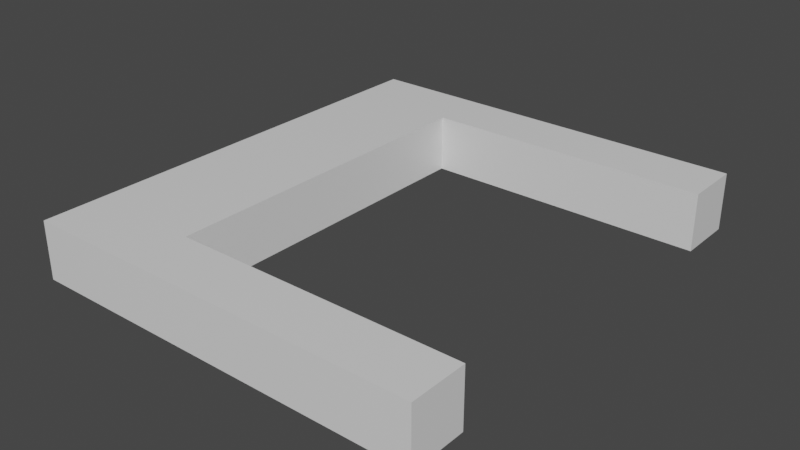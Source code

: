 # Source: 2F-hand-sepArm.blend  (saved by Blender 2.82.7; exported with 4.5.12 LTS)
import bpy
from mathutils import Matrix  # noqa: F401  (used for matrix-valued properties, if any)

bpy.ops.wm.read_factory_settings(use_empty=True)
scene = bpy.context.scene
scene.name = 'Scene'

# ---- collections
col_collection = bpy.data.collections.new('Collection'); scene.collection.children.link(col_collection)

# ---- materials (node trees are filled in below, after node groups)
mat_material = bpy.data.materials.new('Material')
mat_material.alpha_threshold = 0.0
mat_material.use_transparent_shadow = False
mat_material.line_color = (0.0, 0.0, 0.0, 1.0)

# ---- material node trees
mat_material.use_nodes = True; mat_material.node_tree.nodes.clear()
_N = mat_material.node_tree.nodes; _L = mat_material.node_tree.links
n0 = _N.new('ShaderNodeOutputMaterial'); n0.name = 'Material Output'; n0.location = (300, 300)
n1 = _N.new('ShaderNodeBsdfPrincipled'); n1.name = 'Principled BSDF'; n1.location = (10, 300)
n1.distribution = 'GGX'
n1.subsurface_method = 'BURLEY'
n1.inputs[2].default_value = 0.4
n1.inputs[3].default_value = 1.45
n1.inputs[27].default_value = (0.0, 0.0, 0.0, 1.0)
n1.inputs[28].default_value = 1.0
_L.new(n1.outputs[0], n0.inputs[0])
n0.is_active_output = True

# ---- world
world_world = bpy.data.worlds.new('World'); scene.world = world_world
world_world.use_nodes = True; world_world.node_tree.nodes.clear()
_N = world_world.node_tree.nodes; _L = world_world.node_tree.links
n0 = _N.new('ShaderNodeOutputWorld'); n0.name = 'World Output'; n0.location = (300, 300)
n1 = _N.new('ShaderNodeBackground'); n1.name = 'Background'; n1.location = (10, 300)
n1.inputs[0].default_value = (0.05088, 0.05088, 0.05088, 1.0)
_L.new(n1.outputs[0], n0.inputs[0])
n0.is_active_output = True
world_world.color = (0.05088, 0.05088, 0.05088)
world_world.use_sun_shadow = False
world_world.sun_shadow_jitter_overblur = 0.0

# ---- meshes
me_cube = bpy.data.meshes.new('Cube')
me_cube.from_pydata([(1.0, 1.0, 1.0), (1.0, 1.0, -1.0), (1.0, -1.0, 1.0), (1.0, -1.0, -1.0), (-1.0, 1.0, 1.0), (-1.0, 1.0, -1.0), (-1.0, -1.0, 1.0), (-1.0, -1.0, -1.0), (-1.0, -6.0, -1.0), (-1.0, -6.0, 1.0), (1.0, -6.0, 1.0), (1.0, -6.0, -1.0), (1.0, 6.0, -1.0), (-1.0, 6.0, -1.0), (1.0, 6.0, 1.0), (-1.0, 6.0, 1.0), (1.0, 8.0, -1.0), (-1.0, 8.0, -1.0), (1.0, 8.0, 1.0), (-1.0, 8.0, 1.0), (-1.0, -8.0, -1.0), (-1.0, -8.0, 1.0), (1.0, -8.0, 1.0), (1.0, -8.0, -1.0), (6.0, 6.0, 1.0), (6.0, 6.0, -1.0), (6.0, 8.0, 1.0), (6.0, 8.0, -1.0), (11.0, 6.0, 1.0), (11.0, 6.0, -1.0), (11.0, 8.0, 1.0), (11.0, 8.0, -1.0), (6.0, -6.0, 1.0), (6.0, -6.0, -1.0), (6.0, -8.0, 1.0), (6.0, -8.0, -1.0), (11.0, -6.0, 1.0), (11.0, -6.0, -1.0), (11.0, -8.0, 1.0), (11.0, -8.0, -1.0), (-3.0, 1.0, -1.0), (-3.0, -1.0, -1.0), (-3.0, -1.0, 1.0), (-3.0, 1.0, 1.0), (-3.0, -6.0, -1.0), (-3.0, -6.0, 1.0), (-3.0, 6.0, 1.0), (-3.0, 6.0, -1.0), (-3.0, 8.0, 1.0), (-3.0, 8.0, -1.0), (-3.0, -8.0, -1.0), (-3.0, -8.0, 1.0), (0.75, 6.0, 1.0), (0.75, -6.0, -1.0), (0.75, 1.0, 1.0), (0.75, -1.0, -1.0), (0.0, 6.0, 1.0), (0.0, 6.0, -1.0), (0.0, -6.0, -1.0), (0.0, -6.0, 1.0), (5.375, 8.0, -1.0), (5.375, 6.0, -1.0), (5.375, 6.0, 1.0), (5.375, 8.0, 1.0), (0.75, -8.0, 1.0), (0.75, 8.0, -1.0), (0.75, -8.0, -1.0), (0.75, 8.0, 1.0), (0.0, -8.0, -1.0), (0.0, -8.0, 1.0), (0.0, 8.0, 1.0), (0.0, 8.0, -1.0), (0.5, -6.0, 1.0), (0.5, 6.0, -1.0), (0.5, 1.0, -1.0), (0.5, -1.0, 1.0), (6.312, 6.0, -1.0), (6.312, 8.0, -1.0), (6.312, 8.0, 1.0), (6.312, 6.0, 1.0), (5.688, 8.0, -1.0), (5.688, 6.0, -1.0), (5.688, 6.0, 1.0), (5.688, 8.0, 1.0), (6.156, 6.0, -1.0), (6.156, 8.0, -1.0), (6.156, 8.0, 1.0), (6.156, 6.0, 1.0), (5.844, 8.0, -1.0), (5.844, 6.0, -1.0), (5.844, 6.0, 1.0), (5.844, 8.0, 1.0), (0.75, -1.0, 1.0), (0.75, 1.0, -1.0), (0.75, 6.0, -1.0), (0.75, -6.0, 1.0), (0.0, 1.0, 1.0), (0.0, -1.0, -1.0), (0.0, -1.0, 1.0), (0.0, 1.0, -1.0), (0.5, 6.0, 1.0), (0.5, -6.0, -1.0), (0.5, 1.0, 1.0), (0.5, -1.0, -1.0), (5.375, -6.0, -1.0), (5.375, -8.0, 1.0), (5.375, -8.0, -1.0), (5.375, -6.0, 1.0), (6.312, -8.0, -1.0), (6.312, -8.0, 1.0), (6.312, -6.0, 1.0), (6.312, -6.0, -1.0), (0.5, 8.0, -1.0), (0.5, -8.0, 1.0), (0.5, -8.0, -1.0), (0.5, 8.0, 1.0), (5.688, -6.0, -1.0), (5.688, -8.0, 1.0), (5.688, -8.0, -1.0), (5.688, -6.0, 1.0), (5.844, -6.0, -1.0), (5.844, -8.0, 1.0), (5.844, -8.0, -1.0), (5.844, -6.0, 1.0), (6.156, -8.0, -1.0), (6.156, -8.0, 1.0), (6.156, -6.0, 1.0), (6.156, -6.0, -1.0), (-1.0, 0.0, -1.0), (1.0, 0.0, 1.0), (-1.0, 0.0, 1.0), (1.0, 0.0, -1.0), (-3.0, 0.0, -1.0), (-3.0, 0.0, 1.0), (0.75, 0.0, 1.0), (0.0, 0.0, 1.0), (0.0, 0.0, -1.0), (0.5, 0.0, -1.0), (0.75, 0.0, -1.0), (0.5, 0.0, 1.0), (-1.0, 0.5, 1.0), (1.0, 0.5, -1.0), (-3.0, 0.5, 1.0), (-1.0, 0.5, -1.0), (1.0, 0.5, 1.0), (-3.0, 0.5, -1.0), (0.75, 0.5, 1.0), (0.0, 0.5, 1.0), (0.0, 0.5, -1.0), (0.5, 0.5, -1.0), (0.75, 0.5, -1.0), (0.5, 0.5, 1.0), (-1.0, -0.5, -1.0), (1.0, -0.5, 1.0), (-3.0, -0.5, -1.0), (0.75, -0.5, 1.0), (0.0, -0.5, 1.0), (0.0, -0.5, -1.0), (0.5, -0.5, -1.0), (0.75, -0.5, -1.0), (0.5, -0.5, 1.0), (-1.0, -0.5, 1.0), (1.0, -0.5, -1.0), (-3.0, -0.5, 1.0), (-1.0, 3.5, -1.0), (1.0, 3.5, -1.0), (1.0, 3.5, 1.0), (-1.0, 3.5, 1.0), (-3.0, 3.5, -1.0), (-3.0, 3.5, 1.0), (0.0, 3.5, 1.0), (0.75, 3.5, -1.0), (0.0, 3.5, -1.0), (0.5, 3.5, 1.0), (0.75, 3.5, 1.0), (0.5, 3.5, -1.0), (-1.0, 4.75, -1.0), (1.0, 4.75, 1.0), (-3.0, 4.75, -1.0), (0.0, 4.75, 1.0), (0.75, 4.75, -1.0), (0.0, 4.75, -1.0), (0.5, 4.75, 1.0), (0.75, 4.75, 1.0), (0.5, 4.75, -1.0), (1.0, 4.75, -1.0), (-1.0, 4.75, 1.0), (-3.0, 4.75, 1.0), (-1.0, 5.375, -1.0), (1.0, 5.375, 1.0), (-3.0, 5.375, -1.0), (0.0, 5.375, 1.0), (0.75, 5.375, -1.0), (0.0, 5.375, -1.0), (0.5, 5.375, 1.0), (0.75, 5.375, 1.0), (0.5, 5.375, -1.0), (1.0, 5.375, -1.0), (-1.0, 5.375, 1.0), (-3.0, 5.375, 1.0), (-1.0, 5.688, -1.0), (1.0, 5.688, 1.0), (-3.0, 5.688, -1.0), (0.0, 5.688, 1.0), (0.75, 5.688, -1.0), (0.0, 5.688, -1.0), (0.5, 5.688, 1.0), (0.75, 5.688, 1.0), (0.5, 5.688, -1.0), (1.0, 5.688, -1.0), (-1.0, 5.688, 1.0), (-3.0, 5.688, 1.0), (-1.0, -3.5, -1.0), (-1.0, -3.5, 1.0), (1.0, -3.5, -1.0), (1.0, -3.5, 1.0), (-3.0, -3.5, -1.0), (-3.0, -3.5, 1.0), (0.0, -3.5, 1.0), (0.0, -3.5, -1.0), (0.5, -3.5, 1.0), (0.5, -3.5, -1.0), (0.75, -3.5, 1.0), (0.75, -3.5, -1.0), (-1.0, -4.75, -1.0), (1.0, -4.75, -1.0), (-3.0, -4.75, -1.0), (0.0, -4.75, 1.0), (0.0, -4.75, -1.0), (0.5, -4.75, 1.0), (0.5, -4.75, -1.0), (0.75, -4.75, 1.0), (0.75, -4.75, -1.0), (-1.0, -4.75, 1.0), (1.0, -4.75, 1.0), (-3.0, -4.75, 1.0), (-1.0, -5.375, -1.0), (1.0, -5.375, -1.0), (-3.0, -5.375, -1.0), (0.0, -5.375, 1.0), (0.0, -5.375, -1.0), (0.5, -5.375, 1.0), (0.5, -5.375, -1.0), (0.75, -5.375, 1.0), (0.75, -5.375, -1.0), (-1.0, -5.375, 1.0), (1.0, -5.375, 1.0), (-3.0, -5.375, 1.0), (-1.0, -5.688, -1.0), (1.0, -5.688, -1.0), (-3.0, -5.688, -1.0), (0.0, -5.688, 1.0), (0.0, -5.688, -1.0), (0.5, -5.688, 1.0), (0.5, -5.688, -1.0), (0.75, -5.688, 1.0), (0.75, -5.688, -1.0), (-1.0, -5.688, 1.0), (1.0, -5.688, 1.0), (-3.0, -5.688, 1.0)], [], [(156, 161, 6, 98), (15, 19, 48, 46), (248, 8, 44, 250), (159, 162, 3, 55), (162, 153, 2, 3), (205, 200, 13, 57), (59, 9, 21, 69), (256, 249, 11, 53), (251, 257, 9, 59), (249, 258, 10, 11), (52, 14, 18, 67), (207, 201, 14, 52), (201, 209, 12, 14), (140, 4, 43, 142), (65, 67, 18, 16), (89, 88, 27, 25), (20, 21, 51, 50), (57, 13, 17, 71), (68, 69, 21, 20), (8, 20, 50, 44), (53, 11, 23, 66), (122, 120, 33, 35), (72, 59, 69, 113), (90, 89, 25, 24), (91, 90, 24, 26), (88, 91, 26, 27), (28, 29, 31, 30), (77, 78, 30, 31), (78, 79, 28, 30), (79, 76, 29, 28), (18, 63, 60, 16), (123, 121, 34, 32), (121, 122, 35, 34), (120, 123, 32, 33), (37, 36, 38, 39), (108, 39, 38, 109), (109, 38, 36, 110), (110, 36, 37, 111), (259, 250, 44, 45), (145, 142, 43, 40), (202, 211, 46, 47), (47, 46, 48, 49), (45, 44, 50, 51), (21, 9, 45, 51), (19, 17, 49, 48), (210, 15, 46, 211), (152, 7, 41, 154), (213, 6, 42, 217), (164, 5, 40, 168), (17, 13, 47, 49), (248, 252, 58, 8), (253, 251, 59, 72), (15, 56, 70, 19), (208, 205, 57, 73), (23, 22, 64, 66), (209, 204, 94, 12), (153, 155, 92, 2), (12, 94, 65, 16), (14, 62, 63, 18), (12, 61, 62, 14), (16, 60, 61, 12), (10, 107, 104, 11), (206, 207, 52, 100), (112, 115, 67, 65), (101, 53, 66, 114), (258, 255, 95, 10), (255, 253, 72, 95), (66, 64, 113, 114), (160, 156, 98, 75), (152, 157, 97, 7), (10, 95, 64, 22), (157, 158, 103, 97), (252, 254, 101, 58), (56, 100, 115, 70), (84, 85, 77, 76), (85, 86, 78, 77), (86, 87, 79, 78), (87, 84, 76, 79), (60, 63, 83, 80), (63, 62, 82, 83), (62, 61, 81, 82), (61, 60, 80, 81), (24, 25, 84, 87), (26, 24, 87, 86), (27, 26, 86, 85), (25, 27, 85, 84), (80, 83, 91, 88), (83, 82, 90, 91), (82, 81, 89, 90), (81, 80, 88, 89), (17, 19, 70, 71), (73, 57, 71, 112), (114, 113, 69, 68), (76, 77, 31, 29), (158, 159, 55, 103), (254, 256, 53, 101), (100, 52, 67, 115), (210, 203, 56, 15), (203, 206, 100, 56), (71, 70, 115, 112), (58, 101, 114, 68), (23, 106, 105, 22), (22, 105, 107, 10), (11, 104, 106, 23), (8, 58, 68, 20), (124, 127, 111, 108), (125, 124, 108, 109), (126, 125, 109, 110), (127, 126, 110, 111), (204, 208, 73, 94), (155, 160, 75, 92), (94, 73, 112, 65), (39, 108, 111, 37), (104, 107, 119, 116), (105, 106, 118, 117), (107, 105, 117, 119), (106, 104, 116, 118), (116, 119, 123, 120), (117, 118, 122, 121), (119, 117, 121, 123), (118, 116, 120, 122), (33, 32, 126, 127), (32, 34, 125, 126), (34, 35, 124, 125), (35, 33, 127, 124), (95, 72, 113, 64), (146, 151, 139, 134), (149, 150, 138, 137), (148, 149, 137, 136), (143, 148, 136, 128), (151, 147, 135, 139), (144, 146, 134, 129), (143, 128, 132, 145), (154, 163, 133, 132), (161, 130, 133, 163), (141, 144, 129, 131), (150, 141, 131, 138), (147, 140, 130, 135), (96, 4, 140, 147), (93, 1, 141, 150), (1, 0, 144, 141), (5, 143, 145, 40), (0, 54, 146, 144), (102, 96, 147, 151), (5, 99, 148, 143), (99, 74, 149, 148), (74, 93, 150, 149), (54, 102, 151, 146), (132, 133, 142, 145), (130, 140, 142, 133), (6, 161, 163, 42), (41, 42, 163, 154), (134, 139, 160, 155), (137, 138, 159, 158), (136, 137, 158, 157), (128, 136, 157, 152), (139, 135, 156, 160), (129, 134, 155, 153), (128, 152, 154, 132), (131, 129, 153, 162), (138, 131, 162, 159), (135, 130, 161, 156), (93, 74, 175, 171), (96, 102, 173, 170), (4, 96, 170, 167), (102, 54, 174, 173), (1, 93, 171, 165), (74, 99, 172, 175), (176, 164, 168, 178), (4, 167, 169, 43), (40, 43, 169, 168), (0, 1, 165, 166), (54, 0, 166, 174), (99, 5, 164, 172), (188, 176, 178, 190), (171, 175, 184, 180), (170, 173, 182, 179), (167, 170, 179, 186), (173, 174, 183, 182), (165, 171, 180, 185), (175, 172, 181, 184), (167, 186, 187, 169), (168, 169, 187, 178), (166, 165, 185, 177), (174, 166, 177, 183), (172, 164, 176, 181), (200, 188, 190, 202), (180, 184, 196, 192), (179, 182, 194, 191), (186, 179, 191, 198), (182, 183, 195, 194), (185, 180, 192, 197), (184, 181, 193, 196), (186, 198, 199, 187), (178, 187, 199, 190), (177, 185, 197, 189), (183, 177, 189, 195), (181, 176, 188, 193), (13, 200, 202, 47), (192, 196, 208, 204), (191, 194, 206, 203), (198, 191, 203, 210), (194, 195, 207, 206), (197, 192, 204, 209), (196, 193, 205, 208), (198, 210, 211, 199), (190, 199, 211, 202), (189, 197, 209, 201), (195, 189, 201, 207), (193, 188, 200, 205), (103, 55, 223, 221), (97, 103, 221, 219), (92, 75, 220, 222), (2, 92, 222, 215), (75, 98, 218, 220), (7, 97, 219, 212), (233, 213, 217, 235), (42, 41, 216, 217), (3, 2, 215, 214), (98, 6, 213, 218), (55, 3, 214, 223), (7, 212, 216, 41), (245, 233, 235, 247), (221, 223, 232, 230), (219, 221, 230, 228), (222, 220, 229, 231), (215, 222, 231, 234), (220, 218, 227, 229), (212, 219, 228, 224), (217, 216, 226, 235), (214, 215, 234, 225), (218, 213, 233, 227), (223, 214, 225, 232), (212, 224, 226, 216), (257, 245, 247, 259), (230, 232, 244, 242), (228, 230, 242, 240), (231, 229, 241, 243), (234, 231, 243, 246), (229, 227, 239, 241), (224, 228, 240, 236), (235, 226, 238, 247), (225, 234, 246, 237), (227, 233, 245, 239), (232, 225, 237, 244), (224, 236, 238, 226), (9, 257, 259, 45), (242, 244, 256, 254), (240, 242, 254, 252), (243, 241, 253, 255), (246, 243, 255, 258), (241, 239, 251, 253), (236, 240, 252, 248), (247, 238, 250, 259), (237, 246, 258, 249), (239, 245, 257, 251), (244, 237, 249, 256), (236, 248, 250, 238)])
_uv = me_cube.uv_layers.new(name='UVMap')
_uv.uv.foreach_set('vector', [0.75, 0.6875, 0.875, 0.6875, 0.875, 0.75, 0.75, 0.75, 0.875, 0.5, 0.875, 0.5, 0.875, 0.5, 0.875, 0.5, 0.125, 0.75, 0.125, 0.75, 0.125, 0.75, 0.125, 0.75, 0.3438, 0.6875, 0.375, 0.6875, 0.375, 0.75, 0.3438, 0.75, 0.375, 0.6875, 0.625, 0.6875, 0.625, 0.75, 0.375, 0.75, 0.25, 0.5, 0.125, 0.5, 0.125, 0.5, 0.25, 0.5, 0.75, 0.75, 0.875, 0.75, 0.875, 0.75, 0.75, 0.75, 0.3438, 0.75, 0.375, 0.75, 0.375, 0.75, 0.3438, 0.75, 0.75, 0.75, 0.875, 0.75, 0.875, 0.75, 0.75, 0.75, 0.375, 0.75, 0.625, 0.75, 0.625, 0.75, 0.375, 0.75, 0.6562, 0.5, 0.625, 0.5, 0.625, 0.5, 0.6562, 0.5, 0.6562, 0.5, 0.625, 0.5, 0.625, 0.5, 0.6562, 0.5, 0.625, 0.5, 0.375, 0.5, 0.375, 0.5, 0.625, 0.5, 0.875, 0.5625, 0.875, 0.5, 0.875, 0.5, 0.875, 0.5625, 0.375, 0.4688, 0.625, 0.4688, 0.625, 0.5, 0.375, 0.5, 0.375, 0.5, 0.375, 0.5, 0.375, 0.5, 0.375, 0.5, 0.375, 1.0, 0.625, 1.0, 0.625, 1.0, 0.375, 1.0, 0.25, 0.5, 0.125, 0.5, 0.125, 0.5, 0.25, 0.5, 0.375, 0.875, 0.625, 0.875, 0.625, 1.0, 0.375, 1.0, 0.125, 0.75, 0.125, 0.75, 0.125, 0.75, 0.125, 0.75, 0.3438, 0.75, 0.375, 0.75, 0.375, 0.75, 0.3438, 0.75, 0.375, 0.75, 0.375, 0.75, 0.375, 0.75, 0.375, 0.75, 0.6875, 0.75, 0.75, 0.75, 0.75, 0.75, 0.6875, 0.75, 0.625, 0.5, 0.375, 0.5, 0.375, 0.5, 0.625, 0.5, 0.625, 0.5, 0.625, 0.5, 0.625, 0.5, 0.625, 0.5, 0.375, 0.5, 0.625, 0.5, 0.625, 0.5, 0.375, 0.5, 0.625, 0.5, 0.375, 0.5, 0.375, 0.5, 0.625, 0.5, 0.375, 0.5, 0.625, 0.5, 0.625, 0.5, 0.375, 0.5, 0.625, 0.5, 0.625, 0.5, 0.625, 0.5, 0.625, 0.5, 0.625, 0.5, 0.375, 0.5, 0.375, 0.5, 0.625, 0.5, 0.625, 0.5, 0.625, 0.5, 0.375, 0.5, 0.375, 0.5, 0.625, 0.75, 0.625, 0.75, 0.625, 0.75, 0.625, 0.75, 0.625, 0.75, 0.375, 0.75, 0.375, 0.75, 0.625, 0.75, 0.375, 0.75, 0.625, 0.75, 0.625, 0.75, 0.375, 0.75, 0.375, 0.75, 0.625, 0.75, 0.625, 0.75, 0.375, 0.75, 0.375, 0.75, 0.375, 0.75, 0.625, 0.75, 0.625, 0.75, 0.625, 0.75, 0.625, 0.75, 0.625, 0.75, 0.625, 0.75, 0.625, 0.75, 0.625, 0.75, 0.375, 0.75, 0.375, 0.75, 0.625, 0.0, 0.375, 0.0, 0.375, 0.0, 0.625, 0.0, 0.375, 0.1875, 0.625, 0.1875, 0.625, 0.25, 0.375, 0.25, 0.375, 0.25, 0.625, 0.25, 0.625, 0.25, 0.375, 0.25, 0.375, 0.25, 0.625, 0.25, 0.625, 0.25, 0.375, 0.25, 0.625, 0.0, 0.375, 0.0, 0.375, 0.0, 0.625, 0.0, 0.875, 0.75, 0.875, 0.75, 0.875, 0.75, 0.875, 0.75, 0.625, 0.25, 0.375, 0.25, 0.375, 0.25, 0.625, 0.25, 0.875, 0.5, 0.875, 0.5, 0.875, 0.5, 0.875, 0.5, 0.125, 0.6875, 0.125, 0.75, 0.125, 0.75, 0.125, 0.6875, 0.875, 0.75, 0.875, 0.75, 0.875, 0.75, 0.875, 0.75, 0.125, 0.5, 0.125, 0.5, 0.125, 0.5, 0.125, 0.5, 0.125, 0.5, 0.125, 0.5, 0.125, 0.5, 0.125, 0.5, 0.125, 0.75, 0.25, 0.75, 0.25, 0.75, 0.125, 0.75, 0.6875, 0.75, 0.75, 0.75, 0.75, 0.75, 0.6875, 0.75, 0.875, 0.5, 0.75, 0.5, 0.75, 0.5, 0.875, 0.5, 0.3125, 0.5, 0.25, 0.5, 0.25, 0.5, 0.3125, 0.5, 0.375, 0.75, 0.625, 0.75, 0.625, 0.7812, 0.375, 0.7812, 0.375, 0.5, 0.3438, 0.5, 0.3438, 0.5, 0.375, 0.5, 0.625, 0.6875, 0.6562, 0.6875, 0.6562, 0.75, 0.625, 0.75, 0.375, 0.5, 0.3438, 0.5, 0.3438, 0.5, 0.375, 0.5, 0.625, 0.5, 0.625, 0.5, 0.625, 0.5, 0.625, 0.5, 0.375, 0.5, 0.375, 0.5, 0.625, 0.5, 0.625, 0.5, 0.375, 0.5, 0.375, 0.5, 0.375, 0.5, 0.375, 0.5, 0.625, 0.75, 0.625, 0.75, 0.375, 0.75, 0.375, 0.75, 0.6875, 0.5, 0.6562, 0.5, 0.6562, 0.5, 0.6875, 0.5, 0.375, 0.4375, 0.625, 0.4375, 0.625, 0.4688, 0.375, 0.4688, 0.3125, 0.75, 0.3438, 0.75, 0.3438, 0.75, 0.3125, 0.75, 0.625, 0.75, 0.6562, 0.75, 0.6562, 0.75, 0.625, 0.75, 0.6562, 0.75, 0.6875, 0.75, 0.6875, 0.75, 0.6562, 0.75, 0.375, 0.7812, 0.625, 0.7812, 0.625, 0.8125, 0.375, 0.8125, 0.6875, 0.6875, 0.75, 0.6875, 0.75, 0.75, 0.6875, 0.75, 0.125, 0.6875, 0.25, 0.6875, 0.25, 0.75, 0.125, 0.75, 0.625, 0.75, 0.6562, 0.75, 0.6562, 0.75, 0.625, 0.75, 0.25, 0.6875, 0.3125, 0.6875, 0.3125, 0.75, 0.25, 0.75, 0.25, 0.75, 0.3125, 0.75, 0.3125, 0.75, 0.25, 0.75, 0.75, 0.5, 0.6875, 0.5, 0.6875, 0.5, 0.75, 0.5, 0.375, 0.5, 0.375, 0.5, 0.375, 0.5, 0.375, 0.5, 0.375, 0.5, 0.625, 0.5, 0.625, 0.5, 0.375, 0.5, 0.625, 0.5, 0.625, 0.5, 0.625, 0.5, 0.625, 0.5, 0.625, 0.5, 0.375, 0.5, 0.375, 0.5, 0.625, 0.5, 0.375, 0.5, 0.625, 0.5, 0.625, 0.5, 0.375, 0.5, 0.625, 0.5, 0.625, 0.5, 0.625, 0.5, 0.625, 0.5, 0.625, 0.5, 0.375, 0.5, 0.375, 0.5, 0.625, 0.5, 0.375, 0.5, 0.375, 0.5, 0.375, 0.5, 0.375, 0.5, 0.625, 0.5, 0.375, 0.5, 0.375, 0.5, 0.625, 0.5, 0.625, 0.5, 0.625, 0.5, 0.625, 0.5, 0.625, 0.5, 0.375, 0.5, 0.625, 0.5, 0.625, 0.5, 0.375, 0.5, 0.375, 0.5, 0.375, 0.5, 0.375, 0.5, 0.375, 0.5, 0.375, 0.5, 0.625, 0.5, 0.625, 0.5, 0.375, 0.5, 0.625, 0.5, 0.625, 0.5, 0.625, 0.5, 0.625, 0.5, 0.625, 0.5, 0.375, 0.5, 0.375, 0.5, 0.625, 0.5, 0.375, 0.5, 0.375, 0.5, 0.375, 0.5, 0.375, 0.5, 0.375, 0.25, 0.625, 0.25, 0.625, 0.375, 0.375, 0.375, 0.3125, 0.5, 0.25, 0.5, 0.25, 0.5, 0.3125, 0.5, 0.375, 0.8125, 0.625, 0.8125, 0.625, 0.875, 0.375, 0.875, 0.375, 0.5, 0.375, 0.5, 0.375, 0.5, 0.375, 0.5, 0.3125, 0.6875, 0.3438, 0.6875, 0.3438, 0.75, 0.3125, 0.75, 0.3125, 0.75, 0.3438, 0.75, 0.3438, 0.75, 0.3125, 0.75, 0.6875, 0.5, 0.6562, 0.5, 0.6562, 0.5, 0.6875, 0.5, 0.875, 0.5, 0.75, 0.5, 0.75, 0.5, 0.875, 0.5, 0.75, 0.5, 0.6875, 0.5, 0.6875, 0.5, 0.75, 0.5, 0.375, 0.375, 0.625, 0.375, 0.625, 0.4375, 0.375, 0.4375, 0.25, 0.75, 0.3125, 0.75, 0.3125, 0.75, 0.25, 0.75, 0.375, 0.75, 0.375, 0.75, 0.625, 0.75, 0.625, 0.75, 0.625, 0.75, 0.625, 0.75, 0.625, 0.75, 0.625, 0.75, 0.375, 0.75, 0.375, 0.75, 0.375, 0.75, 0.375, 0.75, 0.125, 0.75, 0.25, 0.75, 0.25, 0.75, 0.125, 0.75, 0.375, 0.75, 0.375, 0.75, 0.375, 0.75, 0.375, 0.75, 0.625, 0.75, 0.375, 0.75, 0.375, 0.75, 0.625, 0.75, 0.625, 0.75, 0.625, 0.75, 0.625, 0.75, 0.625, 0.75, 0.375, 0.75, 0.625, 0.75, 0.625, 0.75, 0.375, 0.75, 0.3438, 0.5, 0.3125, 0.5, 0.3125, 0.5, 0.3438, 0.5, 0.6562, 0.6875, 0.6875, 0.6875, 0.6875, 0.75, 0.6562, 0.75, 0.3438, 0.5, 0.3125, 0.5, 0.3125, 0.5, 0.3438, 0.5, 0.375, 0.75, 0.375, 0.75, 0.375, 0.75, 0.375, 0.75, 0.375, 0.75, 0.625, 0.75, 0.625, 0.75, 0.375, 0.75, 0.625, 0.75, 0.375, 0.75, 0.375, 0.75, 0.625, 0.75, 0.625, 0.75, 0.625, 0.75, 0.625, 0.75, 0.625, 0.75, 0.375, 0.75, 0.375, 0.75, 0.375, 0.75, 0.375, 0.75, 0.375, 0.75, 0.625, 0.75, 0.625, 0.75, 0.375, 0.75, 0.625, 0.75, 0.375, 0.75, 0.375, 0.75, 0.625, 0.75, 0.625, 0.75, 0.625, 0.75, 0.625, 0.75, 0.625, 0.75, 0.375, 0.75, 0.375, 0.75, 0.375, 0.75, 0.375, 0.75, 0.375, 0.75, 0.625, 0.75, 0.625, 0.75, 0.375, 0.75, 0.625, 0.75, 0.625, 0.75, 0.625, 0.75, 0.625, 0.75, 0.625, 0.75, 0.375, 0.75, 0.375, 0.75, 0.625, 0.75, 0.375, 0.75, 0.375, 0.75, 0.375, 0.75, 0.375, 0.75, 0.6562, 0.75, 0.6875, 0.75, 0.6875, 0.75, 0.6562, 0.75, 0.6562, 0.5625, 0.6875, 0.5625, 0.6875, 0.625, 0.6562, 0.625, 0.3125, 0.5625, 0.3438, 0.5625, 0.3438, 0.625, 0.3125, 0.625, 0.25, 0.5625, 0.3125, 0.5625, 0.3125, 0.625, 0.25, 0.625, 0.125, 0.5625, 0.25, 0.5625, 0.25, 0.625, 0.125, 0.625, 0.6875, 0.5625, 0.75, 0.5625, 0.75, 0.625, 0.6875, 0.625, 0.625, 0.5625, 0.6562, 0.5625, 0.6562, 0.625, 0.625, 0.625, 0.125, 0.5625, 0.125, 0.625, 0.125, 0.625, 0.125, 0.5625, 0.375, 0.0625, 0.625, 0.0625, 0.625, 0.125, 0.375, 0.125, 0.875, 0.6875, 0.875, 0.625, 0.875, 0.625, 0.875, 0.6875, 0.375, 0.5625, 0.625, 0.5625, 0.625, 0.625, 0.375, 0.625, 0.3438, 0.5625, 0.375, 0.5625, 0.375, 0.625, 0.3438, 0.625, 0.75, 0.5625, 0.875, 0.5625, 0.875, 0.625, 0.75, 0.625, 0.75, 0.5, 0.875, 0.5, 0.875, 0.5625, 0.75, 0.5625, 0.3438, 0.5, 0.375, 0.5, 0.375, 0.5625, 0.3438, 0.5625, 0.375, 0.5, 0.625, 0.5, 0.625, 0.5625, 0.375, 0.5625, 0.125, 0.5, 0.125, 0.5625, 0.125, 0.5625, 0.125, 0.5, 0.625, 0.5, 0.6562, 0.5, 0.6562, 0.5625, 0.625, 0.5625, 0.6875, 0.5, 0.75, 0.5, 0.75, 0.5625, 0.6875, 0.5625, 0.125, 0.5, 0.25, 0.5, 0.25, 0.5625, 0.125, 0.5625, 0.25, 0.5, 0.3125, 0.5, 0.3125, 0.5625, 0.25, 0.5625, 0.3125, 0.5, 0.3438, 0.5, 0.3438, 0.5625, 0.3125, 0.5625, 0.6562, 0.5, 0.6875, 0.5, 0.6875, 0.5625, 0.6562, 0.5625, 0.375, 0.125, 0.625, 0.125, 0.625, 0.1875, 0.375, 0.1875, 0.875, 0.625, 0.875, 0.5625, 0.875, 0.5625, 0.875, 0.625, 0.875, 0.75, 0.875, 0.6875, 0.875, 0.6875, 0.875, 0.75, 0.375, 0.0, 0.625, 0.0, 0.625, 0.0625, 0.375, 0.0625, 0.6562, 0.625, 0.6875, 0.625, 0.6875, 0.6875, 0.6562, 0.6875, 0.3125, 0.625, 0.3438, 0.625, 0.3438, 0.6875, 0.3125, 0.6875, 0.25, 0.625, 0.3125, 0.625, 0.3125, 0.6875, 0.25, 0.6875, 0.125, 0.625, 0.25, 0.625, 0.25, 0.6875, 0.125, 0.6875, 0.6875, 0.625, 0.75, 0.625, 0.75, 0.6875, 0.6875, 0.6875, 0.625, 0.625, 0.6562, 0.625, 0.6562, 0.6875, 0.625, 0.6875, 0.125, 0.625, 0.125, 0.6875, 0.125, 0.6875, 0.125, 0.625, 0.375, 0.625, 0.625, 0.625, 0.625, 0.6875, 0.375, 0.6875, 0.3438, 0.625, 0.375, 0.625, 0.375, 0.6875, 0.3438, 0.6875, 0.75, 0.625, 0.875, 0.625, 0.875, 0.6875, 0.75, 0.6875, 0.3438, 0.5, 0.3125, 0.5, 0.3125, 0.5, 0.3438, 0.5, 0.75, 0.5, 0.6875, 0.5, 0.6875, 0.5, 0.75, 0.5, 0.875, 0.5, 0.75, 0.5, 0.75, 0.5, 0.875, 0.5, 0.6875, 0.5, 0.6562, 0.5, 0.6562, 0.5, 0.6875, 0.5, 0.375, 0.5, 0.3438, 0.5, 0.3438, 0.5, 0.375, 0.5, 0.3125, 0.5, 0.25, 0.5, 0.25, 0.5, 0.3125, 0.5, 0.125, 0.5, 0.125, 0.5, 0.125, 0.5, 0.125, 0.5, 0.875, 0.5, 0.875, 0.5, 0.875, 0.5, 0.875, 0.5, 0.375, 0.25, 0.625, 0.25, 0.625, 0.25, 0.375, 0.25, 0.625, 0.5, 0.375, 0.5, 0.375, 0.5, 0.625, 0.5, 0.6562, 0.5, 0.625, 0.5, 0.625, 0.5, 0.6562, 0.5, 0.25, 0.5, 0.125, 0.5, 0.125, 0.5, 0.25, 0.5, 0.125, 0.5, 0.125, 0.5, 0.125, 0.5, 0.125, 0.5, 0.3438, 0.5, 0.3125, 0.5, 0.3125, 0.5, 0.3438, 0.5, 0.75, 0.5, 0.6875, 0.5, 0.6875, 0.5, 0.75, 0.5, 0.875, 0.5, 0.75, 0.5, 0.75, 0.5, 0.875, 0.5, 0.6875, 0.5, 0.6562, 0.5, 0.6562, 0.5, 0.6875, 0.5, 0.375, 0.5, 0.3438, 0.5, 0.3438, 0.5, 0.375, 0.5, 0.3125, 0.5, 0.25, 0.5, 0.25, 0.5, 0.3125, 0.5, 0.875, 0.5, 0.875, 0.5, 0.875, 0.5, 0.875, 0.5, 0.375, 0.25, 0.625, 0.25, 0.625, 0.25, 0.375, 0.25, 0.625, 0.5, 0.375, 0.5, 0.375, 0.5, 0.625, 0.5, 0.6562, 0.5, 0.625, 0.5, 0.625, 0.5, 0.6562, 0.5, 0.25, 0.5, 0.125, 0.5, 0.125, 0.5, 0.25, 0.5, 0.125, 0.5, 0.125, 0.5, 0.125, 0.5, 0.125, 0.5, 0.3438, 0.5, 0.3125, 0.5, 0.3125, 0.5, 0.3438, 0.5, 0.75, 0.5, 0.6875, 0.5, 0.6875, 0.5, 0.75, 0.5, 0.875, 0.5, 0.75, 0.5, 0.75, 0.5, 0.875, 0.5, 0.6875, 0.5, 0.6562, 0.5, 0.6562, 0.5, 0.6875, 0.5, 0.375, 0.5, 0.3438, 0.5, 0.3438, 0.5, 0.375, 0.5, 0.3125, 0.5, 0.25, 0.5, 0.25, 0.5, 0.3125, 0.5, 0.875, 0.5, 0.875, 0.5, 0.875, 0.5, 0.875, 0.5, 0.375, 0.25, 0.625, 0.25, 0.625, 0.25, 0.375, 0.25, 0.625, 0.5, 0.375, 0.5, 0.375, 0.5, 0.625, 0.5, 0.6562, 0.5, 0.625, 0.5, 0.625, 0.5, 0.6562, 0.5, 0.25, 0.5, 0.125, 0.5, 0.125, 0.5, 0.25, 0.5, 0.125, 0.5, 0.125, 0.5, 0.125, 0.5, 0.125, 0.5, 0.3438, 0.5, 0.3125, 0.5, 0.3125, 0.5, 0.3438, 0.5, 0.75, 0.5, 0.6875, 0.5, 0.6875, 0.5, 0.75, 0.5, 0.875, 0.5, 0.75, 0.5, 0.75, 0.5, 0.875, 0.5, 0.6875, 0.5, 0.6562, 0.5, 0.6562, 0.5, 0.6875, 0.5, 0.375, 0.5, 0.3438, 0.5, 0.3438, 0.5, 0.375, 0.5, 0.3125, 0.5, 0.25, 0.5, 0.25, 0.5, 0.3125, 0.5, 0.875, 0.5, 0.875, 0.5, 0.875, 0.5, 0.875, 0.5, 0.375, 0.25, 0.625, 0.25, 0.625, 0.25, 0.375, 0.25, 0.625, 0.5, 0.375, 0.5, 0.375, 0.5, 0.625, 0.5, 0.6562, 0.5, 0.625, 0.5, 0.625, 0.5, 0.6562, 0.5, 0.25, 0.5, 0.125, 0.5, 0.125, 0.5, 0.25, 0.5, 0.3125, 0.75, 0.3438, 0.75, 0.3438, 0.75, 0.3125, 0.75, 0.25, 0.75, 0.3125, 0.75, 0.3125, 0.75, 0.25, 0.75, 0.6562, 0.75, 0.6875, 0.75, 0.6875, 0.75, 0.6562, 0.75, 0.625, 0.75, 0.6562, 0.75, 0.6562, 0.75, 0.625, 0.75, 0.6875, 0.75, 0.75, 0.75, 0.75, 0.75, 0.6875, 0.75, 0.125, 0.75, 0.25, 0.75, 0.25, 0.75, 0.125, 0.75, 0.875, 0.75, 0.875, 0.75, 0.875, 0.75, 0.875, 0.75, 0.625, 0.0, 0.375, 0.0, 0.375, 0.0, 0.625, 0.0, 0.375, 0.75, 0.625, 0.75, 0.625, 0.75, 0.375, 0.75, 0.75, 0.75, 0.875, 0.75, 0.875, 0.75, 0.75, 0.75, 0.3438, 0.75, 0.375, 0.75, 0.375, 0.75, 0.3438, 0.75, 0.125, 0.75, 0.125, 0.75, 0.125, 0.75, 0.125, 0.75, 0.875, 0.75, 0.875, 0.75, 0.875, 0.75, 0.875, 0.75, 0.3125, 0.75, 0.3438, 0.75, 0.3438, 0.75, 0.3125, 0.75, 0.25, 0.75, 0.3125, 0.75, 0.3125, 0.75, 0.25, 0.75, 0.6562, 0.75, 0.6875, 0.75, 0.6875, 0.75, 0.6562, 0.75, 0.625, 0.75, 0.6562, 0.75, 0.6562, 0.75, 0.625, 0.75, 0.6875, 0.75, 0.75, 0.75, 0.75, 0.75, 0.6875, 0.75, 0.125, 0.75, 0.25, 0.75, 0.25, 0.75, 0.125, 0.75, 0.625, 0.0, 0.375, 0.0, 0.375, 0.0, 0.625, 0.0, 0.375, 0.75, 0.625, 0.75, 0.625, 0.75, 0.375, 0.75, 0.75, 0.75, 0.875, 0.75, 0.875, 0.75, 0.75, 0.75, 0.3438, 0.75, 0.375, 0.75, 0.375, 0.75, 0.3438, 0.75, 0.125, 0.75, 0.125, 0.75, 0.125, 0.75, 0.125, 0.75, 0.875, 0.75, 0.875, 0.75, 0.875, 0.75, 0.875, 0.75, 0.3125, 0.75, 0.3438, 0.75, 0.3438, 0.75, 0.3125, 0.75, 0.25, 0.75, 0.3125, 0.75, 0.3125, 0.75, 0.25, 0.75, 0.6562, 0.75, 0.6875, 0.75, 0.6875, 0.75, 0.6562, 0.75, 0.625, 0.75, 0.6562, 0.75, 0.6562, 0.75, 0.625, 0.75, 0.6875, 0.75, 0.75, 0.75, 0.75, 0.75, 0.6875, 0.75, 0.125, 0.75, 0.25, 0.75, 0.25, 0.75, 0.125, 0.75, 0.625, 0.0, 0.375, 0.0, 0.375, 0.0, 0.625, 0.0, 0.375, 0.75, 0.625, 0.75, 0.625, 0.75, 0.375, 0.75, 0.75, 0.75, 0.875, 0.75, 0.875, 0.75, 0.75, 0.75, 0.3438, 0.75, 0.375, 0.75, 0.375, 0.75, 0.3438, 0.75, 0.125, 0.75, 0.125, 0.75, 0.125, 0.75, 0.125, 0.75, 0.875, 0.75, 0.875, 0.75, 0.875, 0.75, 0.875, 0.75, 0.3125, 0.75, 0.3438, 0.75, 0.3438, 0.75, 0.3125, 0.75, 0.25, 0.75, 0.3125, 0.75, 0.3125, 0.75, 0.25, 0.75, 0.6562, 0.75, 0.6875, 0.75, 0.6875, 0.75, 0.6562, 0.75, 0.625, 0.75, 0.6562, 0.75, 0.6562, 0.75, 0.625, 0.75, 0.6875, 0.75, 0.75, 0.75, 0.75, 0.75, 0.6875, 0.75, 0.125, 0.75, 0.25, 0.75, 0.25, 0.75, 0.125, 0.75, 0.625, 0.0, 0.375, 0.0, 0.375, 0.0, 0.625, 0.0, 0.375, 0.75, 0.625, 0.75, 0.625, 0.75, 0.375, 0.75, 0.75, 0.75, 0.875, 0.75, 0.875, 0.75, 0.75, 0.75, 0.3438, 0.75, 0.375, 0.75, 0.375, 0.75, 0.3438, 0.75, 0.125, 0.75, 0.125, 0.75, 0.125, 0.75, 0.125, 0.75])
me_cube.materials.append(mat_material)
me_cube.use_remesh_preserve_volume = False
me_cube.use_remesh_preserve_attributes = False
me_cube.use_mirror_vertex_groups = False
me_cube.update()
arm_fingers = bpy.data.armatures.new('Fingers')  # bones are not reproduced

# ---- objects
ob_cube = bpy.data.objects.new('Cube', me_cube)
ob_armature = bpy.data.objects.new('Armature', arm_fingers)

# ---- transforms, parenting, visibility, modifiers, constraints
ob_cube.parent = ob_armature
ob_cube.location = (0.0, 0.0, 1.0)
ob_cube.lock_rotations_4d = False
ob_cube.empty_display_type = 'ARROWS'
ob_cube.lineart.crease_threshold = 0.0
_vg = ob_cube.vertex_groups.new(name='r_palm')
for _i, _w in zip([0, 1, 2, 3, 4, 5, 6, 7, 8, 9, 10, 11, 14, 15, 20, 21, 22, 23, 40, 41, 42, 43, 44, 45, 46, 50, 51, 52, 53, 54, 55, 56, 58, 59, 64, 66, 68, 69, 72, 74, 75, 92, 93, 95, 96, 97, 98, 99, 100, 101, 102, 103, 104, 105, 106, 107, 113, 114, 116, 117, 118, 119, 120, 121, 122, 123, 128, 129, 130, 131, 132, 133, 134, 135, 136, 137, 138, 139, 140, 141, 142, 143, 144, 145, 146, 147, 148, 149, 150, 151, 152, 153, 154, 155, 156, 157, 158, 159, 160, 161, 162, 163, 164, 165, 166, 167, 168, 169, 170, 171, 172, 173, 174, 175, 176, 177, 178, 179, 180, 181, 182, 183, 184, 185, 186, 187, 188, 189, 190, 191, 192, 193, 194, 195, 196, 197, 198, 199, 200, 201, 202, 203, 204, 205, 206, 207, 208, 209, 210, 211, 212, 213, 214, 215, 216, 217, 218, 219, 220, 221, 222, 223, 224, 225, 226, 227, 228, 229, 230, 231, 232, 233, 234, 235, 236, 237, 238, 239, 240, 241, 242, 243, 244, 245, 246, 247, 248, 249, 250, 251, 252, 253, 254, 255, 256, 257, 258, 259], [0.0, 0.0, 0.6763, 0.7138, 0.0, 0.0, 0.6321, 0.5976, 1.0, 1.0, 0.004166, 0.0, 0.0, 0.0, 1.0, 1.0, 0.0, 0.0, 0.0, 0.686, 0.5084, 0.0, 1.0, 1.0, 0.0, 0.9738, 0.9728, 0.0, 0.01996, 0.0, 0.739, 0.0, 1.0, 1.0, 0.0, 0.009336, 1.0, 0.8996, 0.07646, 0.0, 0.7622, 0.6535, 0.0, 0.03097, 0.0, 0.7204, 0.6121, 0.0, 0.0, 0.1648, 0.0, 0.6499, 0.06402, 0.06361, 0.06359, 0.06423, 0.002599, 0.1914, 0.03201, 0.0318, 0.03179, 0.03212, 0.016, 0.0159, 0.0159, 0.01606, 0.7499, 0.7251, 0.6025, 0.7461, 0.6609, 0.7318, 0.5653, 0.6729, 0.587, 0.6689, 0.706, 0.6326, 0.0, 0.0, 0.0007284, 0.0, 0.0, 0.0003329, 0.0, 0.0, 0.0, 0.0, 0.0, 0.0, 0.5306, 0.6192, 0.6747, 0.465, 0.4892, 0.5166, 0.5795, 0.5843, 0.5459, 0.6474, 0.7412, 0.4791, 0.0, 0.0, 0.0, 0.0, 0.0, 0.0, 0.0, 0.0, 0.0, 0.0, 0.0, 0.0, 0.0, 0.0, 0.0, 0.0, 0.0, 0.0, 0.0, 0.0, 0.0, 0.0, 0.0, 0.0, 0.0, 0.0, 0.0, 0.0, 0.0, 0.01683, 0.0, 0.0, 0.0, 0.0, 0.0, 0.0, 0.0, 0.0, 0.01631, 0.0, 0.0, 0.02087, 0.0, 0.0, 0.002203, 0.005373, 0.0, 0.0, 0.6662, 0.655, 0.5625, 0.7019, 0.6419, 0.6218, 0.5804, 0.7703, 0.538, 0.6932, 0.6566, 0.544, 0.8938, 1.0, 0.6074, 0.9959, 0.9998, 0.97, 1.0, 0.9999, 1.0, 0.7824, 1.0, 0.644, 1.0, 1.0, 1.0, 1.0, 1.0, 1.0, 1.0, 1.0, 1.0, 1.0, 1.0, 0.9983, 1.0, 0.1258, 1.0, 1.0, 1.0, 0.9224, 0.3254, 0.4331, 0.1624, 1.0, 0.2467, 1.0]): _vg.add([_i], _w, 'REPLACE')
_vg = ob_cube.vertex_groups.new(name='r_prox')
for _i, _w in zip([0, 1, 2, 3, 4, 5, 6, 7, 8, 9, 10, 11, 12, 13, 14, 15, 17, 18, 19, 20, 21, 22, 23, 24, 25, 26, 27, 28, 29, 30, 31, 32, 33, 34, 35, 36, 38, 40, 41, 42, 43, 44, 45, 46, 47, 48, 49, 50, 51, 52, 53, 54, 55, 57, 58, 59, 60, 61, 62, 63, 64, 66, 67, 68, 69, 70, 72, 73, 74, 75, 76, 77, 78, 79, 80, 81, 82, 83, 84, 85, 86, 87, 88, 89, 90, 91, 92, 93, 94, 95, 96, 97, 98, 99, 100, 101, 102, 103, 104, 105, 106, 107, 108, 109, 110, 111, 113, 114, 115, 116, 117, 118, 119, 120, 121, 122, 123, 124, 125, 126, 127, 128, 129, 130, 131, 132, 133, 134, 135, 136, 137, 138, 139, 140, 141, 142, 143, 144, 145, 146, 147, 148, 149, 150, 151, 152, 153, 154, 155, 156, 157, 158, 159, 160, 161, 162, 163, 164, 165, 166, 167, 168, 169, 170, 171, 172, 173, 174, 175, 176, 177, 178, 179, 180, 181, 182, 183, 184, 185, 186, 187, 188, 189, 190, 191, 192, 193, 194, 195, 196, 197, 198, 199, 200, 201, 202, 203, 204, 205, 206, 207, 208, 209, 210, 211, 212, 213, 214, 215, 216, 217, 218, 219, 220, 221, 222, 223, 224, 225, 226, 227, 228, 229, 230, 231, 232, 233, 234, 235, 236, 237, 238, 239, 240, 241, 242, 243, 244, 245, 246, 247, 248, 249, 250, 251, 252, 253, 254, 255, 256, 257, 258, 259], [0.0, 0.0, 0.0, 0.0, 0.0, 0.0, 0.0, 0.0, 0.0, 0.0, 0.9949, 1.0, 0.0, 0.0, 0.0, 0.0, 0.0, 0.0, 0.0, 0.0, 0.0, 1.0, 1.0, 0.0, 0.0, 0.0, 0.0, 0.0, 0.0, 0.0, 0.0, 0.61, 0.3384, 0.8169, 0.702, 0.0, 0.0, 0.0, 0.0, 0.0, 0.0, 0.0, 0.0, 0.0, 0.0, 0.0, 0.0, 0.0, 0.0, 0.0, 1.0, 0.0, 0.0, 0.0, 0.0, 0.0, 0.0, 0.0, 0.0, 0.0, 1.0, 1.0, 0.0, 0.0, 0.03616, 0.0, 0.9991, 0.0, 0.0, 0.0, 0.0, 0.0, 0.0, 0.0, 0.0, 0.0, 0.0, 0.0, 0.0, 0.0, 0.0, 0.0, 0.0, 0.0, 0.0, 0.0, 0.0, 0.0, 0.0, 0.9988, 0.0, 0.0, 0.0, 0.0, 0.0, 1.0, 0.0, 0.0, 1.0, 1.0, 1.0, 1.0, 0.0, 0.0, 0.0, 0.0, 1.0, 0.8856, 0.0, 0.9365, 1.0, 0.9999, 1.0, 0.8189, 0.9963, 0.9622, 0.9882, 0.0, 0.0, 0.0, 0.0, 0.0, 0.0, 0.0, 0.0, 0.0, 0.0, 0.0, 0.0, 0.0, 0.0, 0.0, 0.0, 0.0, 0.0, 0.0, 0.0, 0.0, 0.0, 0.0, 0.0, 0.0, 0.0, 0.0, 0.0, 0.0, 0.0, 0.0, 0.0, 0.0, 0.0, 0.0, 0.0, 0.0, 0.0, 0.0, 0.0, 0.0, 0.0, 0.0, 0.0, 0.0, 0.0, 0.0, 0.0, 0.0, 0.0, 0.0, 0.0, 0.0, 0.0, 0.0, 0.0, 0.0, 0.0, 0.0, 0.0, 0.0, 0.0, 0.0, 0.0, 0.0, 0.0, 0.0, 0.0, 0.0, 0.0, 0.0, 0.0, 0.0, 0.0, 0.0, 0.0, 0.0, 0.0, 0.0, 0.0008512, 0.0, 0.0, 0.0005191, 0.0, 0.0, 0.0, 0.0, 0.0, 0.0, 0.0, 0.0, 0.0, 0.0, 0.0, 0.0, 0.0, 0.0, 0.0, 0.0, 0.0, 0.0, 0.0, 0.0, 0.0, 0.0, 0.0, 0.0, 0.0, 0.0, 0.0, 0.0, 0.0, 0.0, 0.0, 0.0, 0.0, 0.0, 0.0, 0.0, 0.0, 0.0, 0.0, 0.0, 0.0, 0.0, 0.00455, 0.0, 0.0, 0.0, 0.0, 0.0, 0.1056, 0.0, 0.0, 0.0, 0.0]): _vg.add([_i], _w, 'REPLACE')
_vg = ob_cube.vertex_groups.new(name='r_dist')
for _i, _w in zip([0, 2, 4, 5, 6, 7, 8, 9, 10, 11, 12, 13, 14, 15, 16, 17, 18, 20, 21, 22, 23, 24, 26, 27, 28, 29, 30, 32, 33, 34, 35, 36, 37, 38, 39, 40, 41, 42, 43, 44, 45, 46, 47, 49, 50, 51, 52, 53, 54, 56, 57, 58, 59, 60, 62, 63, 64, 65, 66, 67, 68, 69, 70, 71, 72, 73, 74, 75, 77, 78, 79, 80, 82, 83, 85, 86, 87, 88, 90, 91, 92, 93, 94, 95, 96, 97, 98, 99, 100, 101, 102, 103, 104, 105, 106, 107, 108, 109, 110, 111, 112, 113, 114, 115, 116, 117, 118, 119, 120, 121, 122, 123, 124, 125, 126, 127, 128, 129, 130, 132, 133, 134, 135, 136, 137, 139, 140, 142, 143, 144, 145, 146, 147, 148, 149, 151, 152, 153, 154, 155, 156, 157, 158, 160, 161, 163, 164, 165, 166, 167, 168, 169, 170, 171, 172, 173, 174, 175, 176, 177, 178, 179, 180, 181, 182, 183, 184, 185, 186, 187, 188, 189, 190, 191, 192, 193, 194, 195, 196, 197, 198, 199, 200, 201, 202, 203, 204, 205, 206, 207, 208, 209, 210, 211, 212, 213, 215, 216, 217, 218, 219, 220, 221, 222, 224, 225, 226, 227, 228, 229, 230, 231, 232, 233, 234, 235, 236, 237, 238, 239, 240, 241, 242, 243, 244, 245, 246, 247, 248, 249, 250, 251, 252, 253, 254, 255, 256, 257, 258, 259], [0.0, 0.0, 0.0, 0.0, 0.0, 0.0, 0.0, 0.0, 0.0, 0.0, 0.0, 0.0, 0.0, 0.0, 0.0, 0.0, 0.0, 0.0, 0.0, 0.0, 0.0, 0.0, 0.0, 0.0, 0.0, 0.0, 0.0, 0.9998, 0.9475, 0.9434, 0.8614, 0.9809, 1.0, 0.9789, 1.0, 0.0, 0.0, 0.0, 0.0, 0.0, 0.0, 0.0, 0.0, 0.0, 0.0, 0.0, 0.0, 0.0, 0.0, 0.0, 0.0, 0.0, 0.0, 0.0, 0.0, 0.0, 0.0, 0.0, 0.0, 0.0, 0.0, 0.0, 0.0, 0.0, 0.0, 0.0, 0.0, 0.0, 0.0, 0.0, 0.0, 0.0, 0.0, 0.0, 0.0, 0.0, 0.0, 0.0, 0.0, 0.0, 0.0, 0.0, 0.0, 0.0, 0.0, 0.0, 0.0, 0.0, 0.0, 0.0, 0.0, 0.0, 0.0, 0.0, 0.002466, 0.0, 1.0, 1.0, 1.0, 1.0, 0.0, 0.0, 0.0, 0.0, 0.02101, 0.08732, 0.1864, 0.0, 0.3006, 0.385, 0.464, 0.266, 1.0, 1.0, 1.0, 1.0, 0.0, 0.0, 0.0, 0.0, 0.0, 0.0, 0.0, 0.0, 0.0, 0.0, 0.0, 0.0, 0.0, 0.0, 0.0, 0.0, 0.0, 0.0, 0.0, 0.0, 0.0, 0.0, 0.0, 0.0, 0.0, 0.0, 0.0, 0.0, 0.0, 0.0, 0.0, 0.0, 0.0, 0.0, 0.0, 0.0, 0.0, 0.0, 0.0, 0.0, 0.0, 0.0, 0.0, 0.0, 0.0, 0.0, 0.0, 0.0, 0.0, 0.0, 0.0, 0.0, 0.0, 0.0, 0.0, 0.0, 0.0, 0.0, 0.0, 0.0, 0.0, 0.0, 0.0, 0.0, 0.0, 0.0, 0.0, 0.0, 0.0, 0.0, 0.0, 0.0, 0.0, 0.0, 0.0, 0.0, 0.0, 0.0, 0.0, 0.0, 0.0, 0.0, 0.0, 0.0, 0.0, 0.0, 0.0, 0.0, 0.0, 0.0, 0.0, 0.0, 0.0, 0.0, 0.0, 0.0, 0.0, 0.0, 0.0, 0.0, 0.0, 0.0, 0.0, 0.0, 0.0, 0.0, 0.0, 0.0, 0.0, 0.0, 0.0, 0.0, 0.0, 0.0, 0.0, 0.0, 0.0, 0.0, 0.0, 0.0, 0.0, 0.0, 0.0, 0.0]): _vg.add([_i], _w, 'REPLACE')
_vg = ob_cube.vertex_groups.new(name='l_palm')
for _i, _w in zip([0, 1, 2, 3, 4, 5, 6, 7, 9, 10, 12, 13, 14, 15, 16, 17, 18, 19, 40, 41, 42, 43, 44, 45, 46, 47, 48, 49, 52, 54, 55, 56, 57, 59, 60, 61, 62, 63, 65, 67, 70, 71, 72, 73, 74, 75, 80, 81, 82, 83, 88, 89, 90, 91, 92, 93, 94, 95, 96, 97, 98, 99, 100, 102, 103, 112, 115, 128, 129, 130, 131, 132, 133, 134, 135, 136, 137, 138, 139, 140, 141, 142, 143, 144, 145, 146, 147, 148, 149, 150, 151, 152, 153, 154, 155, 156, 157, 158, 159, 160, 161, 162, 163, 164, 165, 166, 167, 168, 169, 170, 171, 172, 173, 174, 175, 176, 177, 178, 179, 180, 181, 182, 183, 184, 185, 186, 187, 188, 189, 190, 191, 192, 193, 194, 195, 196, 197, 198, 199, 200, 201, 202, 203, 204, 205, 206, 207, 208, 209, 210, 211, 212, 213, 214, 215, 216, 217, 218, 219, 220, 221, 222, 223, 224, 225, 226, 227, 228, 229, 230, 231, 232, 233, 234, 235, 236, 237, 238, 239, 240, 241, 242, 243, 244, 245, 246, 247, 248, 249, 250, 251, 252, 253, 254, 255, 256, 257, 258, 259], [0.701, 0.5403, 0.0, 0.0, 0.5373, 0.5274, 0.0, 0.0, 0.0, 0.0, 0.0, 1.0, 0.0, 1.0, 0.0, 0.9655, 0.0, 0.9739, 0.5357, 0.0, 0.0, 0.627, 0.0, 0.0, 1.0, 1.0, 1.0, 0.9728, 0.6898, 0.5719, 0.0, 1.0, 1.0, 0.0, 0.0, 0.06423, 0.06402, 0.06359, 0.8235, 0.9772, 1.0, 1.0, 0.0, 0.9531, 0.5265, 0.0, 0.02984, 0.03212, 0.03201, 0.03179, 0.0159, 0.01606, 0.016, 0.0159, 0.0, 0.7048, 0.5203, 0.0, 0.539, 0.0, 0.0, 0.7003, 0.9888, 0.3968, 0.0, 1.0, 1.0, 0.7153, 0.7358, 0.6804, 0.5087, 0.6201, 0.588, 0.7372, 0.6921, 0.4282, 0.6356, 0.5439, 0.655, 0.6635, 0.3542, 0.659, 0.4881, 0.6356, 0.5641, 0.6818, 0.5041, 0.5552, 0.5423, 0.4993, 0.5897, 0.0, 0.05061, 0.0, 0.04995, 0.09252, 0.0, 0.0, 0.0, 0.04585, 0.09386, 0.0, 0.0, 0.6694, 0.716, 0.7133, 0.7143, 0.5415, 0.5376, 0.5002, 0.7318, 0.6407, 0.6622, 0.6291, 0.6466, 0.7241, 0.9995, 0.5288, 0.7404, 0.9478, 0.8751, 0.9722, 0.9732, 0.7989, 0.9967, 0.8767, 0.9959, 1.0, 0.7374, 1.0, 1.0, 0.9451, 1.0, 1.0, 0.973, 0.9998, 0.6938, 1.0, 0.9973, 1.0, 0.07757, 1.0, 1.0, 0.6972, 1.0, 0.9968, 0.8068, 0.9789, 0.0, 1.0, 1.0, 0.0, 0.0, 0.0, 0.0, 0.0, 0.0, 0.0, 0.0, 0.0, 0.0, 0.0, 0.0, 0.0, 0.0, 0.0, 0.0, 0.0, 0.0, 0.0, 0.0, 0.0, 0.0, 0.0, 0.0, 0.0, 0.04187, 0.0, 0.0, 0.04175, 0.0, 0.04181, 0.0, 0.04184, 0.0, 0.0, 0.0, 0.003023, 0.02093, 0.0, 0.0, 0.02087, 0.0, 0.0209, 0.0, 0.02092, 0.0, 0.0, 0.0]): _vg.add([_i], _w, 'REPLACE')
_vg = ob_cube.vertex_groups.new(name='l_prox')
for _i, _w in zip([0, 1, 2, 3, 4, 5, 6, 7, 8, 9, 10, 11, 12, 13, 14, 15, 16, 17, 18, 19, 20, 21, 22, 23, 24, 25, 26, 27, 32, 33, 34, 35, 36, 37, 38, 39, 40, 41, 42, 43, 44, 45, 46, 47, 48, 49, 50, 51, 52, 53, 54, 55, 56, 57, 58, 59, 60, 61, 62, 63, 64, 65, 66, 67, 68, 69, 70, 71, 72, 73, 74, 75, 76, 77, 78, 79, 80, 81, 82, 83, 84, 85, 86, 87, 88, 89, 90, 91, 92, 93, 94, 95, 96, 97, 98, 99, 100, 101, 102, 103, 104, 105, 106, 107, 109, 110, 111, 112, 113, 114, 115, 116, 117, 118, 119, 120, 121, 122, 123, 125, 126, 127, 128, 129, 130, 131, 132, 133, 134, 135, 136, 137, 138, 139, 140, 141, 142, 143, 144, 145, 146, 147, 148, 149, 150, 151, 152, 153, 154, 155, 156, 157, 158, 159, 160, 161, 162, 163, 164, 165, 166, 167, 168, 169, 170, 171, 172, 173, 174, 175, 176, 177, 178, 179, 180, 181, 182, 183, 184, 185, 186, 187, 188, 189, 190, 191, 192, 194, 195, 196, 197, 198, 199, 200, 201, 202, 203, 204, 206, 207, 208, 209, 210, 211, 212, 213, 214, 215, 216, 217, 218, 219, 220, 221, 222, 223, 224, 225, 226, 227, 228, 229, 230, 231, 232, 233, 234, 235, 236, 237, 238, 239, 240, 241, 242, 243, 244, 245, 246, 247, 248, 249, 250, 251, 252, 253, 254, 255, 256, 257, 258, 259], [0.0, 0.0, 0.0, 0.0, 0.0, 0.0, 0.0, 0.0, 0.0, 0.0, 0.0, 0.0, 1.0, 0.0, 0.9523, 0.0, 0.947, 0.0, 1.0, 0.0, 0.0, 0.0, 0.0, 0.0, 0.2503, 0.3695, 0.05541, 0.0, 0.0, 0.0, 0.0, 0.0, 0.0, 0.0, 0.0, 0.0, 0.0, 0.0, 0.0, 0.0, 0.0, 0.0, 0.0, 0.0, 0.0, 0.0, 0.0, 0.0, 0.378, 0.0, 0.0, 0.0, 0.0, 0.0, 0.0, 0.0, 1.0, 1.0, 1.0, 1.0, 0.0, 0.02499, 0.0, 0.175, 0.0, 0.0, 0.0, 0.0, 0.0, 0.0, 0.0, 0.0, 0.0, 0.0, 0.0, 0.0, 1.0, 0.9874, 0.9692, 1.0, 0.0, 0.0, 0.0, 0.0, 0.9504, 0.8424, 0.7572, 0.4752, 0.0, 0.0, 0.1026, 0.0, 0.0, 0.0, 0.0, 0.0, 0.009559, 0.0, 0.0, 0.0, 0.0, 0.0, 0.0, 0.0, 0.0, 0.0, 0.0, 0.0, 0.0, 0.0, 0.0, 0.0, 0.0, 0.0, 0.0, 0.0, 0.0, 0.0, 0.0, 0.0, 0.0, 0.0, 0.0, 0.0, 0.0, 0.0, 0.0, 0.0, 0.0, 0.0, 0.0, 0.0, 0.0, 0.0, 0.0, 0.0, 0.0, 0.0, 0.0, 0.0, 0.0, 0.0, 0.0, 0.0, 0.0, 0.0, 0.0, 0.0, 0.0, 0.0, 0.0, 0.0, 0.0, 0.0, 0.0, 0.0, 0.0, 0.0, 0.0, 0.0, 0.0, 0.0, 0.0, 0.0, 0.0, 0.0, 0.0, 0.0, 0.0, 0.0, 0.0, 0.0, 0.0, 0.0, 0.0, 0.0, 0.0, 0.0, 0.0, 0.0, 0.0, 0.0, 0.0, 0.0, 0.0, 0.0, 0.0001078, 0.0, 0.0, 0.0, 0.04823, 0.0, 0.0, 0.0, 0.0, 0.0, 0.0, 0.01734, 0.0, 0.0, 0.0, 0.348, 0.0, 0.0, 0.0, 0.0, 0.0, 0.0, 0.0, 0.0, 0.0, 0.0, 0.0, 0.0, 0.0, 0.0, 0.0, 0.0, 0.0, 0.0, 0.0, 0.0, 0.0, 0.0, 0.0, 0.0, 0.0, 0.0, 0.0, 0.0, 0.0, 0.0, 0.0, 0.0, 0.0, 0.0, 0.0, 0.0, 0.0, 0.0, 0.0, 0.0, 0.0, 0.0, 0.0, 0.0, 0.0, 0.0, 0.0, 0.0, 0.0, 0.0]): _vg.add([_i], _w, 'REPLACE')
_vg = ob_cube.vertex_groups.new(name='l_dist')
for _i, _w in zip([0, 1, 2, 3, 4, 5, 6, 7, 8, 9, 10, 11, 12, 13, 14, 15, 16, 17, 18, 19, 20, 21, 22, 23, 24, 25, 26, 27, 28, 29, 30, 31, 32, 33, 34, 36, 37, 38, 40, 41, 42, 43, 44, 45, 46, 47, 48, 49, 50, 51, 52, 53, 54, 55, 56, 57, 58, 59, 60, 61, 62, 63, 66, 67, 68, 70, 71, 72, 73, 74, 75, 76, 77, 78, 79, 80, 81, 82, 83, 84, 85, 86, 87, 88, 89, 90, 91, 92, 93, 94, 95, 96, 97, 98, 99, 100, 101, 102, 103, 104, 105, 107, 109, 110, 111, 114, 115, 116, 117, 119, 120, 121, 123, 125, 126, 127, 128, 129, 130, 131, 132, 133, 134, 135, 136, 137, 138, 139, 140, 141, 142, 143, 144, 145, 146, 147, 148, 149, 150, 151, 152, 153, 154, 155, 156, 157, 158, 159, 160, 161, 162, 163, 164, 165, 166, 167, 168, 169, 170, 171, 172, 173, 174, 175, 176, 177, 178, 179, 180, 181, 182, 183, 184, 185, 186, 187, 188, 189, 190, 191, 192, 193, 194, 195, 196, 197, 198, 199, 200, 201, 202, 203, 204, 205, 206, 207, 208, 209, 210, 211, 212, 213, 214, 215, 216, 217, 218, 219, 220, 221, 222, 223, 224, 225, 226, 227, 228, 229, 230, 231, 232, 233, 234, 235, 236, 237, 238, 239, 240, 241, 242, 243, 244, 245, 246, 247, 248, 249, 250, 251, 252, 253, 254, 255, 256, 257, 258, 259], [0.0, 0.0, 0.0, 0.0, 0.0, 0.0, 0.0, 0.0, 0.0, 0.0, 0.0, 0.0, 0.0, 0.0, 0.0, 0.0, 0.0, 0.0, 0.0, 0.0, 0.0, 0.0, 0.0, 0.0, 0.5903, 0.2898, 0.3369, 0.5305, 0.9927, 0.9809, 0.9809, 0.9789, 0.0, 0.0, 0.0, 0.0, 0.0, 0.0, 0.0, 0.0, 0.0, 0.0, 0.0, 0.0, 0.0, 0.0, 0.0, 0.0, 0.0, 0.0, 0.0, 0.0, 0.0, 0.0, 0.0, 0.0, 0.0, 0.0, 0.0, 0.0, 0.0, 0.0, 0.0, 0.0, 0.0, 0.0, 0.0, 0.0, 0.0, 0.0, 0.0, 1.0, 1.0, 1.0, 1.0, 0.0, 0.0, 0.0, 0.01252, 0.6911, 1.0, 0.9904, 0.7836, 0.007146, 0.0, 0.0, 0.08987, 0.0, 0.0, 0.0, 0.0, 0.0, 0.0, 0.0, 0.0, 0.0, 0.0, 0.0, 0.0, 0.0, 0.0, 0.0, 0.0, 0.0, 0.0, 0.0, 0.0, 0.0, 0.0, 0.0, 0.0, 0.0, 0.0, 0.0, 0.0, 0.0, 0.0, 0.0, 0.0, 0.0, 0.0, 0.0, 0.0, 0.0, 0.0, 0.0, 0.0, 0.0, 0.0, 0.0, 0.0, 0.0, 0.0, 0.0, 0.0, 0.0, 0.0, 0.0, 0.0, 0.0, 0.0, 0.0, 0.0, 0.0, 0.0, 0.0, 0.0, 0.0, 0.0, 0.0, 0.0, 0.0, 0.0, 0.0, 0.0, 0.0, 0.0, 0.0, 0.0, 0.0, 0.0, 0.0, 0.0, 0.0, 0.0, 0.0, 0.0, 0.0, 0.0, 0.0, 0.0, 0.0, 0.0, 0.0, 0.0, 0.0, 0.0, 0.0, 0.0, 0.0, 0.0, 0.0, 0.0, 0.0, 0.0, 0.0, 0.0, 0.0, 0.0, 0.0, 0.0, 0.0, 0.0, 0.0, 0.0, 0.0, 0.0, 0.0, 0.0, 0.0, 0.0, 0.0, 0.0, 0.0, 0.0, 0.0, 0.0, 0.0, 0.0, 0.0, 0.0, 0.0, 0.0, 0.0, 0.0, 0.0, 0.0, 0.0, 0.0, 0.0, 0.0, 0.0, 0.0, 0.0, 0.0, 0.0, 0.0, 0.0, 0.0, 0.0, 0.0, 0.0, 0.0, 0.0, 0.0, 0.0, 0.0, 0.0, 0.0, 0.0, 0.0, 0.0, 0.0, 0.0, 0.0, 0.0, 0.0, 0.0]): _vg.add([_i], _w, 'REPLACE')
_m = ob_cube.modifiers.new('Armature', 'ARMATURE')
_m.object = ob_armature
ob_armature.location = (0.0, 0.0, 0.0)
ob_armature.show_in_front = True
ob_armature.lineart.crease_threshold = 0.0

# ---- collection membership
col_collection.objects.link(ob_cube)
col_collection.objects.link(ob_armature)

# ---- scene / render settings (as saved in the file)
scene.frame_start = 1; scene.frame_end = 250; scene.frame_set(1)
scene.render.engine = 'BLENDER_EEVEE_NEXT'
scene.cycles.use_denoising = False
scene.cycles.samples = 128
scene.cycles.sampling_pattern = 'TABULATED_SOBOL'
scene.cycles.use_adaptive_sampling = False
scene.cycles.use_light_tree = False
scene.view_settings.view_transform = 'Filmic'
bpy.context.view_layer.update()

# ---- added for rendering (the .blend has no active camera and no usable light): camera, sun
cam_auto = bpy.data.cameras.new('AutoCamera')
cam_auto.lens = 50.0
cam_auto.sensor_width = 36.0
cam_auto.clip_end = 1000.0
ob_auto_camera = bpy.data.objects.new('AutoCamera', cam_auto)
scene.collection.objects.link(ob_auto_camera)
ob_auto_camera.location = (23.7574, -23.7089, 16.8059)
ob_auto_camera.rotation_euler = (1.09748, -7.21219e-08, 0.694738)
scene.camera = ob_auto_camera
light_auto_sun = bpy.data.lights.new('AutoSun', 'SUN')
light_auto_sun.energy = 3.0
light_auto_sun.angle = 0.0523599
ob_auto_sun = bpy.data.objects.new('AutoSun', light_auto_sun)
scene.collection.objects.link(ob_auto_sun)
ob_auto_sun.rotation_euler = (0.872665, 0.174533, 0.523599)
bpy.context.view_layer.update()
